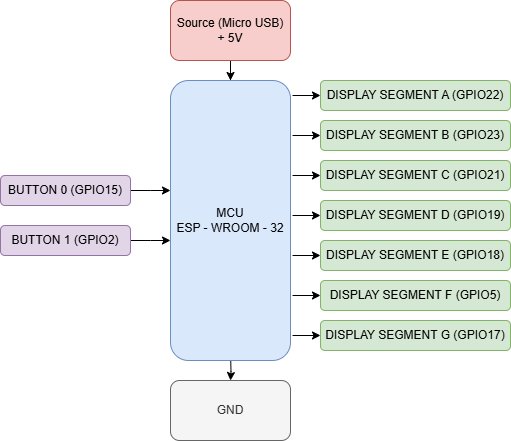

The diagram above was exported from draw.io. Its source (the exported page's mxGraphModel, read from the mxfile embedded in the PNG):
<mxGraphModel dx="1092" dy="723" grid="1" gridSize="10" guides="1" tooltips="1" connect="1" arrows="1" fold="1" page="1" pageScale="1" pageWidth="850" pageHeight="1100" math="0" shadow="0">
  <root>
    <mxCell id="0" />
    <mxCell id="1" parent="0" />
    <mxCell id="1hygRTLOPLMM_vjZmXmQ-3" value="" style="edgeStyle=orthogonalEdgeStyle;rounded=0;orthogonalLoop=1;jettySize=auto;html=1;" parent="1" source="1hygRTLOPLMM_vjZmXmQ-1" target="1hygRTLOPLMM_vjZmXmQ-2" edge="1">
      <mxGeometry relative="1" as="geometry" />
    </mxCell>
    <mxCell id="1hygRTLOPLMM_vjZmXmQ-1" value="Source (Micro USB)&lt;div&gt;+ 5V&lt;/div&gt;" style="rounded=1;whiteSpace=wrap;html=1;fillColor=#f8cecc;strokeColor=#b85450;" parent="1" vertex="1">
      <mxGeometry x="250" y="150" width="120" height="60" as="geometry" />
    </mxCell>
    <mxCell id="1hygRTLOPLMM_vjZmXmQ-26" value="" style="edgeStyle=orthogonalEdgeStyle;rounded=0;orthogonalLoop=1;jettySize=auto;html=1;" parent="1" target="1hygRTLOPLMM_vjZmXmQ-25" edge="1">
      <mxGeometry relative="1" as="geometry">
        <mxPoint x="310" y="500" as="sourcePoint" />
      </mxGeometry>
    </mxCell>
    <mxCell id="1hygRTLOPLMM_vjZmXmQ-2" value="MCU&lt;div&gt;ESP - WROOM - 32&lt;/div&gt;" style="rounded=1;whiteSpace=wrap;html=1;fillColor=#dae8fc;strokeColor=#6c8ebf;" parent="1" vertex="1">
      <mxGeometry x="250" y="230" width="120" height="280" as="geometry" />
    </mxCell>
    <mxCell id="1hygRTLOPLMM_vjZmXmQ-4" value="&lt;div&gt;&lt;span style=&quot;background-color: transparent; color: light-dark(rgb(0, 0, 0), rgb(255, 255, 255));&quot;&gt;DISPLAY SEGMENT A (GPIO22)&lt;/span&gt;&lt;/div&gt;" style="whiteSpace=wrap;html=1;fillColor=#d5e8d4;strokeColor=#82b366;rounded=1;" parent="1" vertex="1">
      <mxGeometry x="400" y="230" width="190" height="30" as="geometry" />
    </mxCell>
    <mxCell id="1hygRTLOPLMM_vjZmXmQ-24" value="" style="endArrow=classic;html=1;rounded=0;exitX=1.017;exitY=0.1;exitDx=0;exitDy=0;exitPerimeter=0;entryX=0;entryY=0.5;entryDx=0;entryDy=0;" parent="1" target="1hygRTLOPLMM_vjZmXmQ-4" edge="1">
      <mxGeometry width="50" height="50" relative="1" as="geometry">
        <mxPoint x="372.03999999999996" y="245" as="sourcePoint" />
        <mxPoint x="730" y="260" as="targetPoint" />
      </mxGeometry>
    </mxCell>
    <mxCell id="1hygRTLOPLMM_vjZmXmQ-25" value="GND" style="whiteSpace=wrap;html=1;fillColor=#f5f5f5;strokeColor=#666666;rounded=1;fontColor=#333333;" parent="1" vertex="1">
      <mxGeometry x="250" y="530" width="120" height="60" as="geometry" />
    </mxCell>
    <mxCell id="AewXuvcrC1YO0_kai_So-2" value="" style="edgeStyle=orthogonalEdgeStyle;rounded=0;orthogonalLoop=1;jettySize=auto;html=1;" parent="1" source="AewXuvcrC1YO0_kai_So-1" edge="1">
      <mxGeometry relative="1" as="geometry">
        <mxPoint x="250" y="340" as="targetPoint" />
      </mxGeometry>
    </mxCell>
    <mxCell id="AewXuvcrC1YO0_kai_So-1" value="BUTTON 0 (GPIO15)" style="rounded=1;whiteSpace=wrap;html=1;fillColor=#e1d5e7;strokeColor=#9673a6;" parent="1" vertex="1">
      <mxGeometry x="80" y="325" width="130" height="30" as="geometry" />
    </mxCell>
    <mxCell id="AewXuvcrC1YO0_kai_So-3" value="" style="edgeStyle=orthogonalEdgeStyle;rounded=0;orthogonalLoop=1;jettySize=auto;html=1;" parent="1" source="AewXuvcrC1YO0_kai_So-4" edge="1">
      <mxGeometry relative="1" as="geometry">
        <mxPoint x="250" y="390" as="targetPoint" />
      </mxGeometry>
    </mxCell>
    <mxCell id="AewXuvcrC1YO0_kai_So-4" value="BUTTON 1 (GPIO2)" style="rounded=1;whiteSpace=wrap;html=1;fillColor=#e1d5e7;strokeColor=#9673a6;" parent="1" vertex="1">
      <mxGeometry x="80" y="375" width="130" height="30" as="geometry" />
    </mxCell>
    <mxCell id="AewXuvcrC1YO0_kai_So-7" value="&lt;div&gt;&lt;span style=&quot;background-color: transparent; color: light-dark(rgb(0, 0, 0), rgb(255, 255, 255));&quot;&gt;DISPLAY SEGMENT B (GPIO23)&lt;/span&gt;&lt;/div&gt;" style="whiteSpace=wrap;html=1;fillColor=#d5e8d4;strokeColor=#82b366;rounded=1;" parent="1" vertex="1">
      <mxGeometry x="400" y="270" width="190" height="30" as="geometry" />
    </mxCell>
    <mxCell id="AewXuvcrC1YO0_kai_So-8" value="" style="endArrow=classic;html=1;rounded=0;exitX=1.017;exitY=0.1;exitDx=0;exitDy=0;exitPerimeter=0;entryX=0;entryY=0.5;entryDx=0;entryDy=0;" parent="1" target="AewXuvcrC1YO0_kai_So-7" edge="1">
      <mxGeometry width="50" height="50" relative="1" as="geometry">
        <mxPoint x="372.03999999999996" y="285" as="sourcePoint" />
        <mxPoint x="730" y="300" as="targetPoint" />
      </mxGeometry>
    </mxCell>
    <mxCell id="AewXuvcrC1YO0_kai_So-9" value="&lt;div&gt;&lt;span style=&quot;background-color: transparent; color: light-dark(rgb(0, 0, 0), rgb(255, 255, 255));&quot;&gt;DISPLAY SEGMENT C (GPIO21)&lt;/span&gt;&lt;/div&gt;" style="whiteSpace=wrap;html=1;fillColor=#d5e8d4;strokeColor=#82b366;rounded=1;" parent="1" vertex="1">
      <mxGeometry x="400" y="310" width="190" height="30" as="geometry" />
    </mxCell>
    <mxCell id="AewXuvcrC1YO0_kai_So-10" value="" style="endArrow=classic;html=1;rounded=0;exitX=1.017;exitY=0.1;exitDx=0;exitDy=0;exitPerimeter=0;entryX=0;entryY=0.5;entryDx=0;entryDy=0;" parent="1" target="AewXuvcrC1YO0_kai_So-9" edge="1">
      <mxGeometry width="50" height="50" relative="1" as="geometry">
        <mxPoint x="372.03999999999996" y="325" as="sourcePoint" />
        <mxPoint x="730" y="340" as="targetPoint" />
      </mxGeometry>
    </mxCell>
    <mxCell id="AewXuvcrC1YO0_kai_So-11" value="&lt;div&gt;&lt;span style=&quot;background-color: transparent; color: light-dark(rgb(0, 0, 0), rgb(255, 255, 255));&quot;&gt;DISPLAY SEGMENT D (GPIO19)&lt;/span&gt;&lt;/div&gt;" style="whiteSpace=wrap;html=1;fillColor=#d5e8d4;strokeColor=#82b366;rounded=1;" parent="1" vertex="1">
      <mxGeometry x="400" y="350" width="190" height="30" as="geometry" />
    </mxCell>
    <mxCell id="AewXuvcrC1YO0_kai_So-12" value="" style="endArrow=classic;html=1;rounded=0;exitX=1.017;exitY=0.1;exitDx=0;exitDy=0;exitPerimeter=0;entryX=0;entryY=0.5;entryDx=0;entryDy=0;" parent="1" target="AewXuvcrC1YO0_kai_So-11" edge="1">
      <mxGeometry width="50" height="50" relative="1" as="geometry">
        <mxPoint x="372.03999999999996" y="365" as="sourcePoint" />
        <mxPoint x="730" y="380" as="targetPoint" />
      </mxGeometry>
    </mxCell>
    <mxCell id="AewXuvcrC1YO0_kai_So-13" value="&lt;div&gt;&lt;span style=&quot;background-color: transparent; color: light-dark(rgb(0, 0, 0), rgb(255, 255, 255));&quot;&gt;DISPLAY SEGMENT E (GPIO18)&lt;/span&gt;&lt;/div&gt;" style="whiteSpace=wrap;html=1;fillColor=#d5e8d4;strokeColor=#82b366;rounded=1;" parent="1" vertex="1">
      <mxGeometry x="400" y="390" width="190" height="30" as="geometry" />
    </mxCell>
    <mxCell id="AewXuvcrC1YO0_kai_So-14" value="" style="endArrow=classic;html=1;rounded=0;exitX=1.017;exitY=0.1;exitDx=0;exitDy=0;exitPerimeter=0;entryX=0;entryY=0.5;entryDx=0;entryDy=0;" parent="1" target="AewXuvcrC1YO0_kai_So-13" edge="1">
      <mxGeometry width="50" height="50" relative="1" as="geometry">
        <mxPoint x="372.03999999999996" y="405" as="sourcePoint" />
        <mxPoint x="730" y="420" as="targetPoint" />
      </mxGeometry>
    </mxCell>
    <mxCell id="AewXuvcrC1YO0_kai_So-15" value="&lt;div&gt;&lt;span style=&quot;background-color: transparent; color: light-dark(rgb(0, 0, 0), rgb(255, 255, 255));&quot;&gt;DISPLAY SEGMENT F (GPIO5)&lt;/span&gt;&lt;/div&gt;" style="whiteSpace=wrap;html=1;fillColor=#d5e8d4;strokeColor=#82b366;rounded=1;" parent="1" vertex="1">
      <mxGeometry x="400" y="430" width="190" height="30" as="geometry" />
    </mxCell>
    <mxCell id="AewXuvcrC1YO0_kai_So-16" value="" style="endArrow=classic;html=1;rounded=0;exitX=1.017;exitY=0.1;exitDx=0;exitDy=0;exitPerimeter=0;entryX=0;entryY=0.5;entryDx=0;entryDy=0;" parent="1" target="AewXuvcrC1YO0_kai_So-15" edge="1">
      <mxGeometry width="50" height="50" relative="1" as="geometry">
        <mxPoint x="372.03999999999996" y="445" as="sourcePoint" />
        <mxPoint x="730" y="460" as="targetPoint" />
      </mxGeometry>
    </mxCell>
    <mxCell id="AewXuvcrC1YO0_kai_So-17" value="&lt;div&gt;&lt;span style=&quot;background-color: transparent; color: light-dark(rgb(0, 0, 0), rgb(255, 255, 255));&quot;&gt;DISPLAY SEGMENT G (GPIO17)&lt;/span&gt;&lt;/div&gt;" style="whiteSpace=wrap;html=1;fillColor=#d5e8d4;strokeColor=#82b366;rounded=1;" parent="1" vertex="1">
      <mxGeometry x="400" y="470" width="190" height="30" as="geometry" />
    </mxCell>
    <mxCell id="AewXuvcrC1YO0_kai_So-18" value="" style="endArrow=classic;html=1;rounded=0;exitX=1.017;exitY=0.1;exitDx=0;exitDy=0;exitPerimeter=0;entryX=0;entryY=0.5;entryDx=0;entryDy=0;" parent="1" target="AewXuvcrC1YO0_kai_So-17" edge="1">
      <mxGeometry width="50" height="50" relative="1" as="geometry">
        <mxPoint x="372.03999999999996" y="485" as="sourcePoint" />
        <mxPoint x="730" y="500" as="targetPoint" />
      </mxGeometry>
    </mxCell>
  </root>
</mxGraphModel>